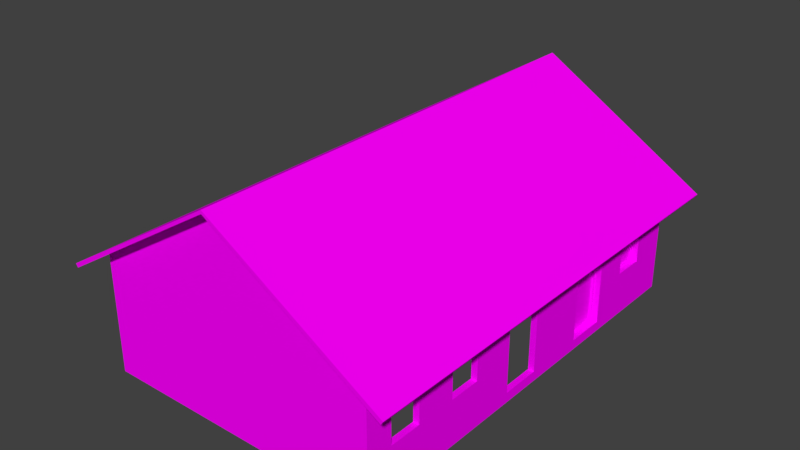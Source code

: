 # Source: casagrandepauapique.blend  (saved by Blender 2.79.0; exported with 4.5.12 LTS)
import bpy
from mathutils import Matrix  # noqa: F401  (used for matrix-valued properties, if any)

bpy.ops.wm.read_factory_settings(use_empty=True)
scene = bpy.context.scene
scene.name = 'Scene'

# ---- collections
col_collection_1 = bpy.data.collections.new('Collection 1'); scene.collection.children.link(col_collection_1)
col_collection_2 = bpy.data.collections.new('Collection 2'); scene.collection.children.link(col_collection_2)
col_collection_2.hide_render = True
col_collection_2.hide_viewport = True

# ---- images (referenced by path relative to the original .blend; pixels are not part of the script)
import os
ASSET_DIR = os.environ.get("B2B_ASSET_DIR", "")  # directory of the original .blend (textures are referenced by path, not embedded)
HERE = os.path.dirname(os.path.abspath(__file__))  # packed textures are extracted next to this script under _unpacked/

def load_image(name, relpath, width, height, colorspace="sRGB"):
    """Load a texture the original file referenced (path relative to the .blend, or extracted next to this script)."""
    p = next((c for c in (os.path.join(HERE, relpath), os.path.join(ASSET_DIR, relpath)) if relpath and os.path.exists(c)), "")
    if p:
        img = bpy.data.images.load(p, check_existing=True)
        img.name = name
    else:  # same state as the original file: an image datablock whose file is absent (Cycles renders it pink)
        img = bpy.data.images.new(name, width, height)
        img.source = "FILE"
        img.filepath = "//" + (relpath or name)
    img.colorspace_settings.name = colorspace
    return img
img_bake4_png = load_image('Bake4.png', 'Bake4.png', 1024, 1024, 'sRGB')
img_telha4_jpg = load_image('Telha4.jpg', 'Telha4.jpg', 1024, 1024, 'sRGB')

# ---- materials (node trees are filled in below, after node groups)
mat_casa = bpy.data.materials.new('casa')
mat_casa.alpha_threshold = 0.0
mat_casa.roughness = 0.5
mat_material = bpy.data.materials.new('Material')
mat_material.alpha_threshold = 0.0
mat_material.roughness = 0.5

# ---- material node trees
mat_casa.use_nodes = True; mat_casa.node_tree.nodes.clear()
_N = mat_casa.node_tree.nodes; _L = mat_casa.node_tree.links
n0 = _N.new('ShaderNodeOutputMaterial'); n0.name = 'Material Output'; n0.location = (300, 300)
n1 = _N.new('ShaderNodeBsdfDiffuse'); n1.name = 'Diffuse BSDF'; n1.location = (10, 300)
n2 = _N.new('ShaderNodeTexImage'); n2.name = 'Image Texture'; n2.location = (-283, 328)
n2.width = 140
n2.image = img_bake4_png
_L.new(n1.outputs[0], n0.inputs[0])
_L.new(n2.outputs[0], n1.inputs[0])
n0.is_active_output = True
mat_material.use_nodes = True; mat_material.node_tree.nodes.clear()
_N = mat_material.node_tree.nodes; _L = mat_material.node_tree.links
n0 = _N.new('ShaderNodeOutputMaterial'); n0.name = 'Material Output'; n0.location = (300, 300)
n1 = _N.new('ShaderNodeBsdfDiffuse'); n1.name = 'Diffuse BSDF'; n1.location = (10, 300)
n2 = _N.new('ShaderNodeTexImage'); n2.name = 'Image Texture'; n2.location = (-195, 292)
n2.width = 140
n2.image = img_telha4_jpg
_L.new(n1.outputs[0], n0.inputs[0])
_L.new(n2.outputs[0], n1.inputs[0])
n0.is_active_output = True

# ---- world
world_world = bpy.data.worlds.new('World'); scene.world = world_world
world_world.color = (0.05088, 0.05088, 0.05088)
world_world.use_sun_shadow = False
world_world.sun_shadow_jitter_overblur = 0.0
world_world.cycles.sampling_method = 'MANUAL'

# ---- meshes
me_cube_009 = bpy.data.meshes.new('Cube.009')
me_cube_009.from_pydata([(-0.02512, 0.5015, -1.052), (-0.02512, -0.5015, -1.052), (0.02512, -0.4501, 1.027), (0.02512, -0.5015, 1.077), (0.02512, 0.4501, 1.027), (0.02512, 0.4501, -1.052), (-0.02512, 0.4501, -1.052), (-0.02512, -0.4501, -1.052), (-0.02512, -0.5015, 1.077), (-0.02512, 0.5015, 1.077), (-0.02512, -0.4501, 1.027), (-0.02512, 0.4501, 1.027), (0.02512, 0.5015, 1.077), (0.02512, -0.4501, -1.052), (0.02512, -0.5015, -1.052), (0.02512, 0.5015, -1.052)], [], [(10, 7, 6, 11), (9, 8, 3, 12), (0, 9, 12, 15), (3, 2, 4, 12), (2, 3, 14, 13), (12, 4, 5, 15), (8, 1, 14, 3), (7, 10, 2, 13), (10, 11, 4, 2), (11, 6, 5, 4), (7, 13, 5, 6)])
_uv = me_cube_009.uv_layers.new(name='UVMap')
_uv.uv.foreach_set('vector', [0.4127, 0.019, 0.4127, 0.3592, 0.2654, 0.3592, 0.2654, 0.019, 0.8639, 0.2849, 0.803, 0.2849, 0.803, 0.2819, 0.8639, 0.2819, 0.9933, 0.2849, 0.8639, 0.2849, 0.8639, 0.2819, 0.9933, 0.2819, 0.803, 0.2819, 0.8058, 0.279, 0.8613, 0.2794, 0.8639, 0.2819, 0.8058, 0.279, 0.803, 0.2819, 0.8034, 0.1705, 0.8056, 0.1705, 0.8639, 0.2819, 0.8613, 0.2794, 0.8586, 0.1757, 0.8607, 0.1756, 0.803, 0.2849, 0.6736, 0.2849, 0.6736, 0.2819, 0.803, 0.2819, 0.809, 0.1746, 0.8085, 0.2754, 0.8058, 0.279, 0.8056, 0.1705, 0.8085, 0.2754, 0.8581, 0.2768, 0.8613, 0.2794, 0.8058, 0.279, 0.8581, 0.2768, 0.8565, 0.1781, 0.8586, 0.1757, 0.8613, 0.2794, 0.809, 0.1746, 0.8056, 0.1705, 0.8586, 0.1757, 0.8565, 0.1781])
_uv.active_render = True
_uv = me_cube_009.uv_layers.new(name='UVMap.001')
_uv.uv.foreach_set('vector', [0.4865, 0.9518, 0.4374, 0.9518, 0.4374, 0.9927, 0.4865, 0.9927, 0.0, 0.0, 0.0, 0.0, 0.0, 0.0, 0.0, 0.0, 0.0, 0.0, 0.0, 0.0, 0.0, 0.0, 0.0, 0.0, 0.5355, 0.9518, 0.4865, 0.9518, 0.4865, 0.9927, 0.5355, 0.9927, 0.4865, 0.9518, 0.4865, 0.9494, 0.4374, 0.9494, 0.4374, 0.9518, 0.4865, 0.995, 0.4865, 0.9927, 0.4374, 0.9927, 0.4374, 0.995, 0.0, 0.0, 0.0, 0.0, 0.0, 0.0, 0.0, 0.0, 0.4374, 0.9518, 0.4865, 0.9518, 0.4865, 0.9518, 0.4374, 0.9518, 0.4865, 0.9518, 0.4865, 0.9927, 0.4865, 0.9927, 0.4865, 0.9518, 0.4865, 0.9927, 0.4374, 0.9927, 0.4374, 0.9927, 0.4865, 0.9927, 0.4374, 0.9518, 0.4374, 0.9518, 0.4374, 0.9927, 0.4374, 0.9927])
me_cube_009.materials.append(mat_casa)
me_cube_009.use_remesh_preserve_volume = False
me_cube_009.use_remesh_preserve_attributes = False
me_cube_009.use_mirror_vertex_groups = False
me_cube_009.update()
me_cube_006 = bpy.data.meshes.new('Cube.006')
me_cube_006.from_pydata([(0.01059, 0.4001, 0.6262), (0.01059, -0.4001, 0.6262), (0.01059, -0.4001, -0.6262), (0.01059, 0.4001, -0.6262), (0.01059, 0.3721, 0.5982), (0.01059, -0.3721, 0.5982), (0.01059, -0.3721, -0.5982), (0.01059, 0.3721, -0.5982), (-0.02118, 0.3721, 0.5982), (-0.02118, -0.3721, 0.5982), (-0.02118, -0.3721, -0.5982), (-0.02118, 0.3721, -0.5982)], [], [(6, 7, 11, 10), (5, 4, 0, 1), (6, 5, 1, 2), (4, 7, 3, 0), (7, 6, 2, 3), (11, 8, 9, 10), (5, 6, 10, 9), (7, 4, 8, 11), (4, 5, 9, 8)])
_uv = me_cube_006.uv_layers.new(name='UVMap')
_uv.uv.foreach_set('vector', [0.1663, 0.176, 0.1663, 0.2628, 0.1626, 0.2628, 0.1626, 0.176, 0.1503, 0.294, 0.17, 0.294, 0.1708, 0.2947, 0.1495, 0.2947, 0.1503, 0.2624, 0.1503, 0.294, 0.1495, 0.2947, 0.1495, 0.2617, 0.17, 0.294, 0.17, 0.2624, 0.1708, 0.2617, 0.1708, 0.2947, 0.17, 0.2624, 0.1503, 0.2624, 0.1495, 0.2617, 0.1708, 0.2617, 0.253, 0.002513, 0.253, 0.3711, 0.003421, 0.3711, 0.003421, 0.002513, 0.1636, 0.2994, 0.1636, 0.1599, 0.1673, 0.1599, 0.1673, 0.2994, 0.1531, 0.2994, 0.1531, 0.1599, 0.1568, 0.1599, 0.1568, 0.2994, 0.1558, 0.176, 0.1558, 0.2628, 0.1521, 0.2628, 0.1521, 0.176])
_uv.active_render = True
_uv = me_cube_006.uv_layers.new(name='UVMap.001')
_uv.uv.foreach_set('vector', [0.6558, 0.8955, 0.6558, 0.9379, 0.6558, 0.9379, 0.6558, 0.8955, 0.7496, 0.8955, 0.7496, 0.9379, 0.7518, 0.9394, 0.7518, 0.8939, 0.6558, 0.8955, 0.7496, 0.8955, 0.7518, 0.8939, 0.6536, 0.8939, 0.7496, 0.9379, 0.6558, 0.9379, 0.6536, 0.9394, 0.7518, 0.9394, 0.6558, 0.9379, 0.6558, 0.8955, 0.6536, 0.8939, 0.6536, 0.9394, 0.6558, 0.9379, 0.7496, 0.9379, 0.7496, 0.8955, 0.6558, 0.8955, 0.7496, 0.8955, 0.6558, 0.8955, 0.6558, 0.8955, 0.7496, 0.8955, 0.6558, 0.9379, 0.7496, 0.9379, 0.7496, 0.9379, 0.6558, 0.9379, 0.7496, 0.9379, 0.7496, 0.8955, 0.7496, 0.8955, 0.7496, 0.9379])
me_cube_006.materials.append(mat_casa)
me_cube_006.use_remesh_preserve_volume = False
me_cube_006.use_remesh_preserve_attributes = False
me_cube_006.use_mirror_vertex_groups = False
me_cube_006.update()
me_plane = bpy.data.meshes.new('Plane')
me_plane.from_pydata([(-2.384e-07, 5.287, 2.384e-07), (3.501, 5.287, -2.169), (-2.384e-07, 0.0, 2.384e-07), (3.501, 0.0, -2.169), (0.0, 5.651, 0.08501), (0.0, 0.0, 0.08501), (4.142, 0.0, -2.566), (4.195, 0.0, -2.481), (4.195, 5.651, -2.481), (4.142, 5.651, -2.566), (0.0, 5.651, 2.384e-07)], [], [(2, 0, 1, 3), (5, 7, 8, 4), (6, 9, 8, 7), (3, 1, 9, 6), (9, 10, 4, 8), (1, 0, 10, 9)])
_uv = me_plane.uv_layers.new(name='UVMap')
_uv.uv.foreach_set('vector', [-0.4437, 2.283, 2.2, 2.283, 2.2, 0.5327, -0.4437, 0.5327, -0.4437, 2.283, -0.4437, 0.1859, 2.382, 0.1859, 2.382, 2.283, -0.219, 2.026, -0.219, -0.8, -0.1765, -0.8, -0.1765, 2.026, -0.4437, 1.533, 2.2, 1.533, 2.382, 1.212, -0.4437, 1.212, -0.219, 2.212, 1.064, 4.283, 1.107, 4.283, -0.1765, 2.186, -0.8, 1.533, -0.8, 3.283, -0.618, 3.283, -0.618, 1.212])
me_plane.materials.append(mat_material)
me_plane.use_remesh_preserve_volume = False
me_plane.use_remesh_preserve_attributes = False
me_plane.use_mirror_vertex_groups = False
me_plane.update()
me_casagrandepaupique_lod0 = bpy.data.meshes.new('casaGrandePauPique_LOD0')
me_casagrandepaupique_lod0.from_pydata([(-6.003, -5.273, -0.03121), (-6.003, -5.273, 2.86), (-6.003, 5.301, -0.03121), (-6.003, 5.301, 2.86), (1.0, -5.273, -0.03121), (1.0, -5.273, 2.86), (1.0, 5.301, -0.03121), (1.0, 5.301, 2.86), (-2.501, 5.301, 5.029), (-2.501, -5.273, 5.029), (1.0, -0.9245, 0.2107), (1.0, -2.96, 2.86), (1.0, -2.96, 0.2107), (1.0, -2.807, 2.339), (1.0, -0.9775, 2.86), (1.0, -2.008, 2.339), (1.0, -4.613, 2.339), (1.0, -3.813, 2.339), (1.0, -2.807, 1.087), (1.0, -0.9245, 2.339), (1.0, 2.988, 2.86), (1.0, 2.658, 0.2107), (1.0, 2.658, 2.339), (1.0, 1.005, 2.86), (1.0, 1.654, 0.2107), (1.0, 1.654, 2.339), (1.0, 3.526, 2.339), (1.0, 4.326, 2.339), (1.0, 0.07849, 0.2107), (1.0, 0.07849, 2.339), (1.0, -4.613, 1.087), (1.0, -3.813, 1.087), (1.0, 3.526, 1.087), (1.0, 4.326, 1.087), (1.0, -2.008, 1.087), (0.85, -3.813, 2.339), (0.85, -3.813, 1.087), (0.85, -2.008, 2.339), (0.85, -2.008, 1.087), (0.85, -2.807, 2.339), (0.85, -2.807, 1.087), (0.85, 0.07849, 0.2107), (0.85, -0.9245, 0.2107), (0.85, -4.613, 2.339), (0.85, -0.9245, 2.339), (0.85, -4.613, 1.087), (0.85, 0.07849, 2.339), (0.85, 1.654, 2.339), (0.85, 1.654, 0.2107), (0.85, 4.326, 2.339), (0.85, 3.526, 2.339), (0.85, 2.658, 0.2107), (0.85, 2.658, 2.339), (0.85, 3.526, 1.087), (0.85, 4.326, 1.087), (1.0, 0.01389, -0.03121)], [], [(0, 1, 3, 2), (3, 8, 7), (5, 9, 1), (55, 6, 21), (30, 16, 5, 4), (34, 10, 19, 15), (15, 14, 11, 13), (31, 30, 4, 12), (11, 5, 16, 17), (12, 18, 31), (19, 14, 15), (12, 10, 34, 18), (13, 11, 17), (18, 13, 17, 31), (26, 32, 53, 50), (16, 30, 45, 43), (26, 20, 22), (32, 26, 22, 21), (23, 14, 19, 29), (27, 26, 50, 49), (22, 20, 23, 25), (6, 7, 27, 33), (25, 23, 29), (24, 25, 29, 28), (17, 16, 43, 35), (15, 13, 39, 37), (6, 33, 32, 21), (7, 20, 26, 27), (13, 18, 40, 39), (29, 19, 44, 46), (33, 27, 49, 54), (28, 29, 46, 41), (19, 10, 42, 44), (31, 17, 35, 36), (24, 21, 51, 48), (32, 33, 54, 53), (30, 31, 36, 45), (34, 15, 37, 38), (22, 25, 47, 52), (21, 22, 52, 51), (18, 34, 38, 40), (10, 28, 41, 42), (25, 24, 48, 47), (2, 3, 7, 6), (4, 5, 1, 0), (4, 55, 12), (12, 55, 10), (10, 55, 28), (28, 55, 24), (24, 55, 21)])
_uv = me_casagrandepaupique_lod0.uv_layers.new(name='UVMap')
_uv.uv.foreach_set('vector', [1.195, 0.3837, 1.195, 0.7088, 0.006106, 0.7088, 0.006106, 0.3837, 0.986, 0.7157, 0.584, 0.9647, 0.182, 0.7157, 1.148, 0.7199, 0.7522, 0.9654, 0.356, 0.7199, 0.4955, 0.3792, 1.621, 0.3792, 1.058, 0.4307, -0.4889, 0.6171, -0.4889, 0.8836, -0.6295, 0.9944, -0.6295, 0.3792, 0.06541, 0.6171, 0.2959, 0.4307, 0.2959, 0.8836, 0.06541, 0.8836, 0.06541, 0.8836, 0.2846, 0.9944, -0.1373, 0.9944, -0.1047, 0.8836, -0.3187, 0.6171, -0.4889, 0.6171, -0.6295, 0.3792, -0.1373, 0.4307, -0.1373, 0.9944, -0.6295, 0.9944, -0.4889, 0.8836, -0.3187, 0.8836, -0.1373, 0.4307, -0.1047, 0.6171, -0.3187, 0.6171, 0.2959, 0.8836, 0.2846, 0.9944, 0.06541, 0.8836, -0.1373, 0.4307, 0.2959, 0.4307, 0.06541, 0.6171, -0.1047, 0.6171, -0.1047, 0.8836, -0.1373, 0.9944, -0.3187, 0.8836, -0.1047, 0.6171, -0.1047, 0.8836, -0.3187, 0.8836, -0.3187, 0.6171, 0.6144, 0.6143, 0.6144, 0.5246, 0.6251, 0.5246, 0.6251, 0.6143, 0.6234, 0.5794, 0.6234, 0.4897, 0.6342, 0.4897, 0.6342, 0.5794, 1.243, 0.8836, 1.128, 0.9944, 1.058, 0.8836, 1.243, 0.6171, 1.243, 0.8836, 1.058, 0.8836, 1.058, 0.4307, 0.7065, 0.9944, 0.2846, 0.9944, 0.2959, 0.8836, 0.5093, 0.8836, 0.6144, 0.6717, 0.6144, 0.6143, 0.6251, 0.6143, 0.6251, 0.6717, 1.058, 0.8836, 1.128, 0.9944, 0.7065, 0.9944, 0.8446, 0.8836, 1.621, 0.3792, 1.621, 0.9944, 1.413, 0.8836, 1.413, 0.6171, 0.8446, 0.8836, 0.7065, 0.9944, 0.5093, 0.8836, 0.8446, 0.4307, 0.8446, 0.8836, 0.5093, 0.8836, 0.5093, 0.4307, 0.6234, 0.6367, 0.6234, 0.5794, 0.6342, 0.5794, 0.6342, 0.6367, 0.6229, 0.6367, 0.6229, 0.694, 0.6121, 0.694, 0.6121, 0.6367, 1.621, 0.3792, 1.413, 0.6171, 1.243, 0.6171, 1.058, 0.4307, 1.621, 0.9944, 1.128, 0.9944, 1.243, 0.8836, 1.413, 0.8836, 0.6229, 0.694, 0.6229, 0.7837, 0.6121, 0.7837, 0.6121, 0.694, 0.652, 0.6648, 0.652, 0.6028, 0.6613, 0.6028, 0.6613, 0.6648, 0.6144, 0.7614, 0.6144, 0.6717, 0.6251, 0.6717, 0.6251, 0.7614, 0.652, 0.7964, 0.652, 0.6648, 0.6613, 0.6648, 0.6613, 0.7964, 0.652, 0.6028, 0.652, 0.4712, 0.6613, 0.4712, 0.6613, 0.6028, 0.6234, 0.7264, 0.6234, 0.6367, 0.6342, 0.6367, 0.6342, 0.7264, 0.6422, 0.8585, 0.6422, 0.7965, 0.6515, 0.7965, 0.6515, 0.8585, 0.6144, 0.8187, 0.6144, 0.7614, 0.6251, 0.7614, 0.6251, 0.8187, 0.6234, 0.7837, 0.6234, 0.7264, 0.6342, 0.7264, 0.6342, 0.7837, 0.6229, 0.547, 0.6229, 0.6367, 0.6121, 0.6367, 0.6121, 0.547, 0.6422, 0.6648, 0.6422, 0.6028, 0.6515, 0.6028, 0.6515, 0.6648, 0.6422, 0.7965, 0.6422, 0.6648, 0.6515, 0.6648, 0.6515, 0.7965, 0.6229, 0.4897, 0.6229, 0.547, 0.6121, 0.547, 0.6121, 0.4897, 0.652, 0.8585, 0.652, 0.7964, 0.6613, 0.7964, 0.6613, 0.8585, 0.6422, 0.6028, 0.6422, 0.4712, 0.6515, 0.4712, 0.6515, 0.6028, 0.986, 0.3837, 0.986, 0.7157, 0.182, 0.7157, 0.182, 0.3837, 1.148, 0.3928, 1.148, 0.7199, 0.356, 0.7199, 0.356, 0.3928, -0.6295, 0.3792, 0.4955, 0.3792, -0.1373, 0.4307, -0.1373, 0.4307, 0.4955, 0.3792, 0.2959, 0.4307, 0.2959, 0.4307, 0.4955, 0.3792, 0.5093, 0.4307, 0.5093, 0.4307, 0.4955, 0.3792, 0.8446, 0.4307, 0.8446, 0.4307, 0.4955, 0.3792, 1.058, 0.4307])
me_casagrandepaupique_lod0.materials.append(mat_casa)
me_casagrandepaupique_lod0.use_remesh_preserve_volume = False
me_casagrandepaupique_lod0.use_remesh_preserve_attributes = False
me_casagrandepaupique_lod0.use_mirror_vertex_groups = False
me_casagrandepaupique_lod0.update()
me_casagrandepaupique_lod1 = bpy.data.meshes.new('casaGrandePauPique_LOD1')
me_casagrandepaupique_lod1.from_pydata([(-7.55e-08, -5.273, 2.891), (7.55e-08, -5.273, 0.0), (7.55e-08, 5.301, 0.0), (-7.003, -5.273, 0.0), (-7.003, 5.301, 2.891), (-7.003, 5.301, 0.0), (-3.501, 5.301, 5.061), (-7.55e-08, 2.658, 2.891), (-7.55e-08, 5.301, 2.891), (-7.003, -5.273, 2.891), (-3.501, -5.273, 5.061), (0.0, 3.526, 2.37), (0.0, 4.326, 2.37), (-3.501, -5.273, 0.0), (-3.501, 5.301, 0.0), (3.775e-08, 3.526, 1.118), (3.775e-08, 4.326, 1.118), (-7.55e-08, 0.8664, 2.891), (7.55e-08, 1.654, 0.0), (0.0, 1.654, 2.37), (3.775e-08, 1.654, 0.2419), (7.55e-08, 2.658, 0.0), (0.0, 2.658, 2.37), (3.775e-08, 2.658, 0.2419), (-7.55e-08, -1.466, 2.891), (7.55e-08, -0.9245, 0.0), (0.0, -0.9245, 2.37), (3.775e-08, -0.9245, 0.2419), (7.55e-08, 0.07849, 0.0), (0.0, 0.07849, 2.37), (3.775e-08, 0.07849, 0.2419), (7.55e-08, -2.407, 0.0), (0.0, -2.008, 2.37), (3.775e-08, -2.008, 1.118), (0.0, -4.613, 2.37), (3.775e-08, -4.613, 1.118), (0.0, -3.813, 2.37), (0.0, -2.807, 2.37), (3.775e-08, -3.813, 1.118), (3.775e-08, -2.807, 1.118), (-7.55e-08, -3.31, 2.891)], [], [(23, 21, 15), (15, 21, 2, 16), (7, 11, 12, 8), (7, 22, 11), (2, 14, 6, 8), (14, 5, 4, 6), (3, 9, 4, 5), (1, 0, 10, 13), (13, 10, 9, 3), (11, 15, 16, 12), (22, 23, 15, 11), (12, 16, 2, 8), (29, 30, 20, 19), (17, 29, 19), (30, 28, 18, 20), (19, 20, 23, 22), (17, 19, 22, 7), (20, 18, 21, 23), (33, 31, 25, 27), (24, 32, 26), (32, 33, 27, 26), (27, 25, 28, 30), (24, 26, 29, 17), (26, 27, 30, 29), (37, 39, 33, 32), (40, 37, 32, 24), (39, 31, 33), (0, 1, 35, 34), (35, 1, 38), (38, 1, 31, 39), (0, 34, 36, 40), (40, 36, 37), (34, 35, 38, 36), (36, 38, 39, 37)])
_uv = me_casagrandepaupique_lod1.uv_layers.new(name='UVMap')
_uv.uv.foreach_set('vector', [1.065, 0.4336, 1.065, 0.382, 1.25, 0.6205, 1.25, 0.6205, 1.065, 0.382, 1.629, 0.382, 1.421, 0.6205, 1.065, 0.9987, 1.25, 0.8876, 1.421, 0.8876, 1.629, 0.9987, 1.065, 0.9987, 1.065, 0.8876, 1.25, 0.8876, 0.2024, 0.3916, 0.5446, 0.3916, 0.5446, 0.8862, 0.2024, 0.6742, 0.5446, 0.3916, 0.8868, 0.3916, 0.8868, 0.6742, 0.5446, 0.8862, 1.629, 0.382, 1.629, 0.9987, -0.6266, 0.9987, -0.6266, 0.382, 0.8868, 0.3916, 0.8868, 0.6742, 0.5446, 0.8862, 0.5446, 0.3916, 0.5446, 0.3916, 0.5446, 0.8862, 0.2024, 0.6742, 0.2024, 0.3916, 0.01058, 0.371, 0.01058, 0.003571, 0.2453, 0.003571, 0.2453, 0.371, 1.065, 0.8876, 1.065, 0.4336, 1.25, 0.6205, 1.25, 0.8876, 1.421, 0.8876, 1.421, 0.6205, 1.629, 0.382, 1.629, 0.9987, 0.5148, 0.8876, 0.5148, 0.4336, 0.8509, 0.4336, 0.8509, 0.8876, 0.6829, 0.9987, 0.5148, 0.8876, 0.8509, 0.8876, 0.5148, 0.4336, 0.5148, 0.382, 0.8509, 0.382, 0.8509, 0.4336, 0.4027, 0.007057, 0.4027, 0.3693, 0.2591, 0.3693, 0.2591, 0.007057, 0.6829, 0.9987, 0.8509, 0.8876, 1.065, 0.8876, 1.065, 0.9987, 0.8509, 0.4336, 0.8509, 0.382, 1.065, 0.382, 1.065, 0.4336, 0.06992, 0.6205, -0.01535, 0.382, 0.3009, 0.382, 0.3009, 0.4336, 0.1854, 0.9987, 0.06992, 0.8876, 0.3009, 0.8876, 0.06992, 0.8876, 0.06992, 0.6205, 0.3009, 0.4336, 0.3009, 0.8876, 0.3009, 0.4336, 0.3009, 0.382, 0.5148, 0.382, 0.5148, 0.4336, 0.1854, 0.9987, 0.3009, 0.8876, 0.5148, 0.8876, 0.6829, 0.9987, 0.4027, 0.007057, 0.4027, 0.3693, 0.2591, 0.3693, 0.2591, 0.007057, 0.01108, 0.3709, 0.01108, 0.003699, 0.2455, 0.003699, 0.2455, 0.3709, -0.2079, 0.9987, -0.1006, 0.8876, 0.06992, 0.8876, 0.1854, 0.9987, -0.1006, 0.6205, -0.01535, 0.382, 0.06992, 0.6205, -0.6266, 0.9987, -0.6266, 0.382, -0.4856, 0.6205, -0.4856, 0.8876, -0.4856, 0.6205, -0.6266, 0.382, -0.3151, 0.6205, -0.3151, 0.6205, -0.6266, 0.382, -0.01535, 0.382, -0.1006, 0.6205, -0.6266, 0.9987, -0.4856, 0.8876, -0.3151, 0.8876, -0.2079, 0.9987, -0.2079, 0.9987, -0.3151, 0.8876, -0.1006, 0.8876, 0.0108, 0.371, 0.0108, 0.003642, 0.2453, 0.003642, 0.2453, 0.371, -0.3151, 0.8876, -0.3151, 0.6205, -0.1006, 0.6205, -0.1006, 0.8876])
me_casagrandepaupique_lod1.materials.append(mat_casa)
me_casagrandepaupique_lod1.use_remesh_preserve_volume = False
me_casagrandepaupique_lod1.use_remesh_preserve_attributes = False
me_casagrandepaupique_lod1.use_mirror_vertex_groups = False
me_casagrandepaupique_lod1.update()

# ---- objects
ob_porta = bpy.data.objects.new('porta', me_cube_009)
ob_janela = bpy.data.objects.new('janela', me_cube_006)
ob_telhado = bpy.data.objects.new('telhado', me_plane)
ob_casagrandepaupique_lod0 = bpy.data.objects.new('casaGrandePauPique_LOD0', me_casagrandepaupique_lod0)
ob_casagrandepaupique_lod1_001 = bpy.data.objects.new('casaGrandePauPique_LOD1.001', me_casagrandepaupique_lod1)

# ---- transforms, parenting, visibility, modifiers, constraints
ob_porta.location = (0.8249, 2.156, 1.262)
ob_porta.lineart.crease_threshold = 0.0
ob_janela.location = (0.8394, 3.926, 1.713)
ob_janela.lineart.crease_threshold = 0.0
ob_telhado.location = (-2.501, 0.01389, 5.029)
ob_telhado.lineart.crease_threshold = 0.0
_m = ob_telhado.modifiers.new('Mirror', 'MIRROR')
_m.use_axis = (True, True, False)
_m.use_clip = True
ob_casagrandepaupique_lod0.location = (0.0, 0.0, 0.0)
ob_casagrandepaupique_lod0.lineart.crease_threshold = 0.0
ob_casagrandepaupique_lod1_001.location = (1.0, 0.0, -0.03121)
ob_casagrandepaupique_lod1_001.lineart.crease_threshold = 0.0

# ---- collection membership
col_collection_1.objects.link(ob_porta)
col_collection_1.objects.link(ob_janela)
col_collection_1.objects.link(ob_telhado)
col_collection_1.objects.link(ob_casagrandepaupique_lod0)
col_collection_2.objects.link(ob_casagrandepaupique_lod1_001)
col_collection_2.objects.link(ob_telhado)

# ---- scene / render settings (as saved in the file)
scene.frame_start = 1; scene.frame_end = 250; scene.frame_set(1)
scene.render.engine = 'CYCLES'
scene.render.resolution_percentage = 50
scene.render.dither_intensity = 0.0
scene.cycles.use_denoising = False
scene.cycles.samples = 128
scene.cycles.sampling_pattern = 'TABULATED_SOBOL'
scene.cycles.use_adaptive_sampling = False
scene.cycles.use_light_tree = False
scene.cycles.blur_glossy = 0.0
scene.cycles.sample_clamp_indirect = 0.0
scene.view_settings.view_transform = 'Standard'
bpy.context.view_layer.update()

# ---- added for rendering (the .blend has no active camera and no usable light): camera, sun
cam_auto = bpy.data.cameras.new('AutoCamera')
cam_auto.lens = 50.0
cam_auto.sensor_width = 36.0
cam_auto.clip_end = 1000.0
ob_auto_camera = bpy.data.objects.new('AutoCamera', cam_auto)
scene.collection.objects.link(ob_auto_camera)
ob_auto_camera.location = (11.3727, -16.8189, 13.7635)
ob_auto_camera.rotation_euler = (1.09748, -7.21219e-08, 0.694738)
scene.camera = ob_auto_camera
light_auto_sun = bpy.data.lights.new('AutoSun', 'SUN')
light_auto_sun.energy = 3.0
light_auto_sun.angle = 0.0523599
ob_auto_sun = bpy.data.objects.new('AutoSun', light_auto_sun)
scene.collection.objects.link(ob_auto_sun)
ob_auto_sun.rotation_euler = (0.872665, 0.174533, 0.523599)
bpy.context.view_layer.update()
